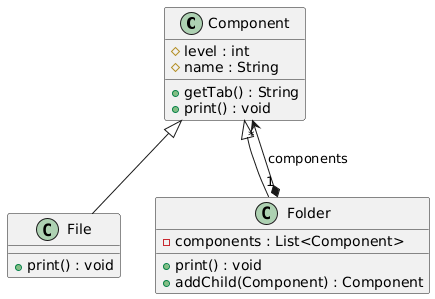

The diagram above was rendered by PlantUML. Its source (embedded in the PNG):
@startuml
class Component {
  # level : int
  # name : String
  + getTab() : String
  + print() : void
}

class File {
  + print() : void
}

class Folder {
  - components : List<Component>
  + print() : void
  + addChild(Component) : Component
}

Component <|-- File
Component <|-- Folder
Folder "1" *--> "*" Component : components
@enduml